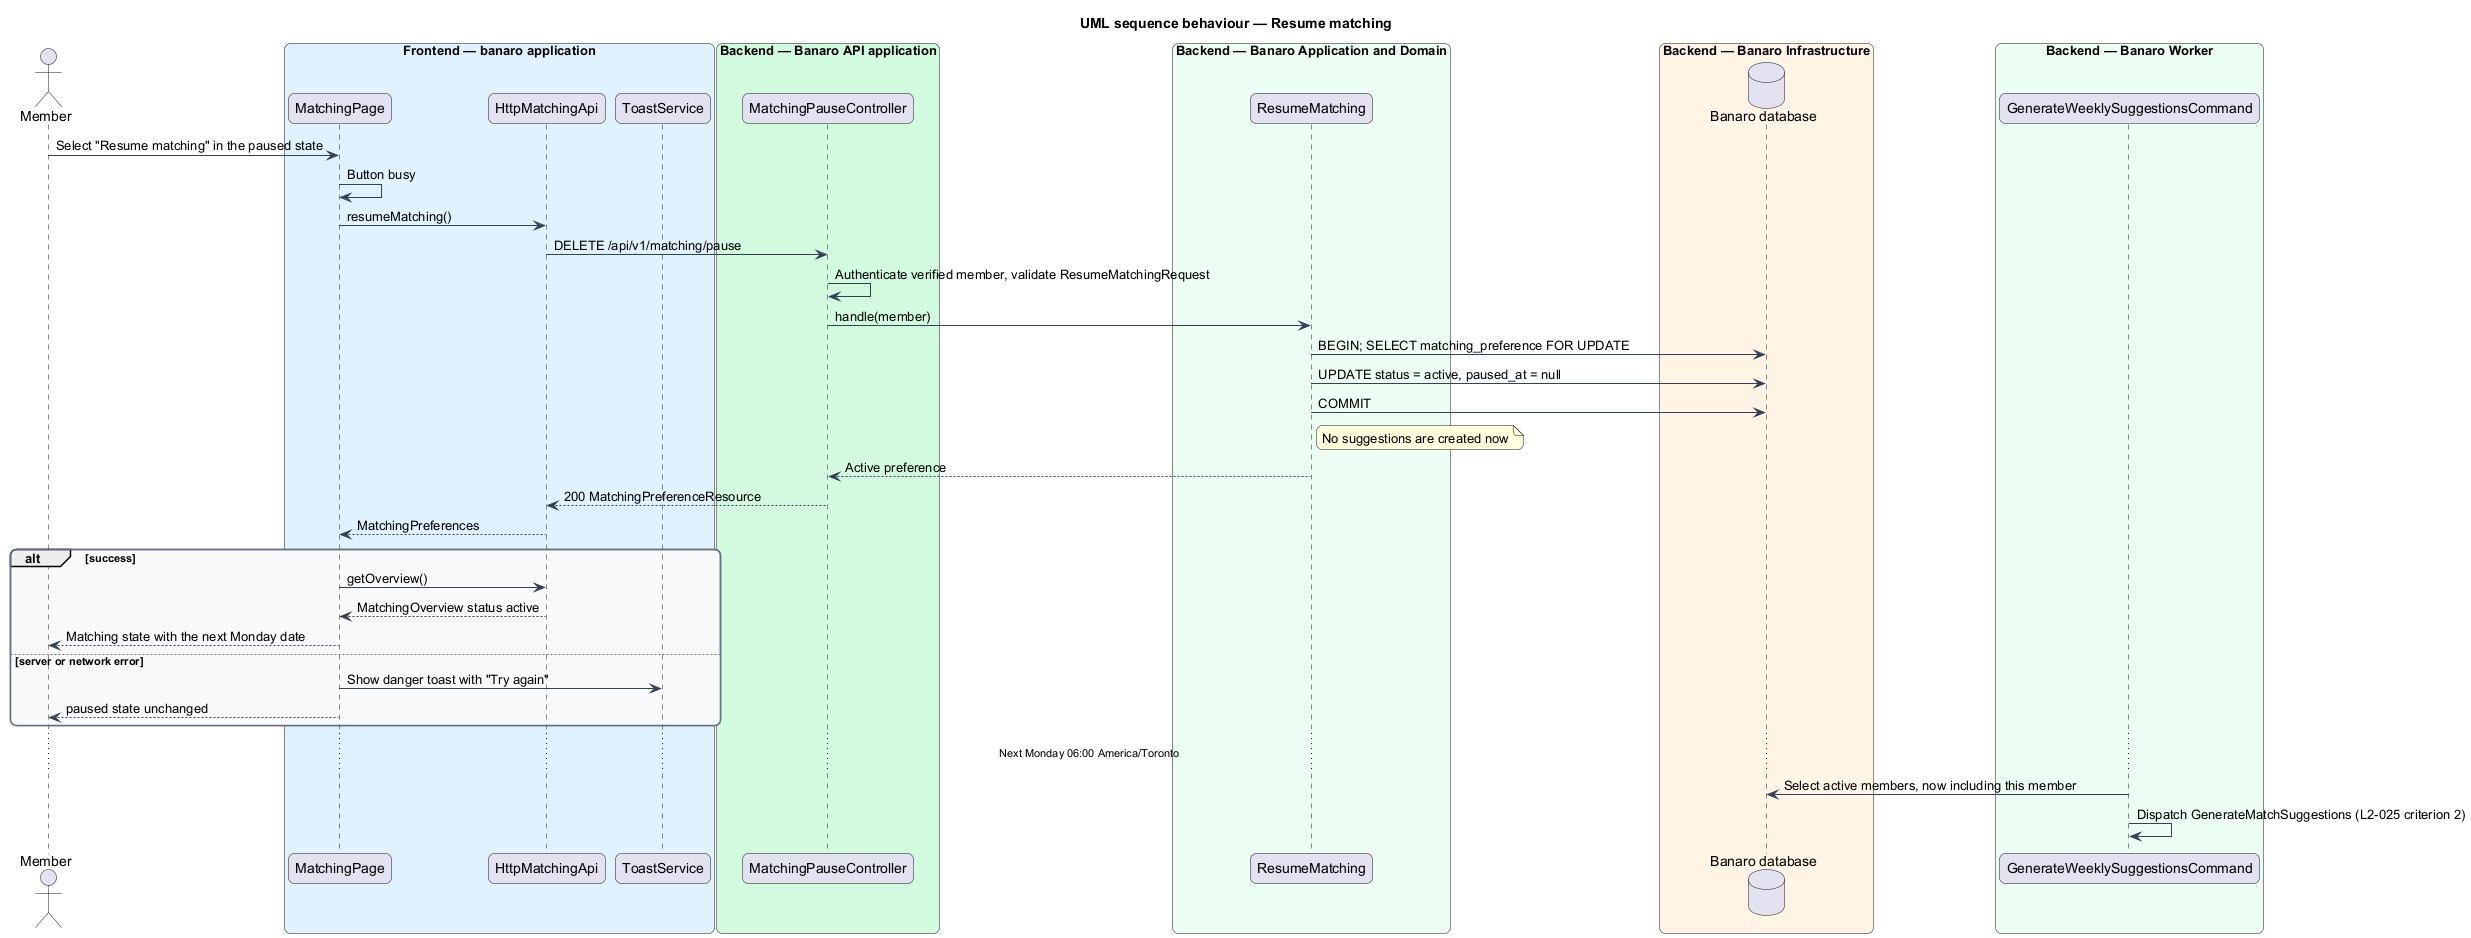

The diagram above was rendered by PlantUML. Its source (embedded in the PNG):
@startuml
title UML sequence behaviour — Resume matching
skinparam backgroundColor #FFFFFF
skinparam shadowing false
skinparam roundcorner 12
skinparam defaultFontName Arial
skinparam ArrowColor #344054
skinparam rectangle {
  BorderColor #344054
  FontColor #101828
}
skinparam package {
  BorderColor #667085
  FontColor #101828
  BackgroundColor #F9FAFB
}
actor "Member" as actor
box "Frontend — banaro application" #E0F2FE
  participant "MatchingPage" as page
  participant "HttpMatchingApi" as client
  participant "ToastService" as toast
end box
box "Backend — Banaro API application" #D1FADF
  participant "MatchingPauseController" as controller
end box
box "Backend — Banaro Application and Domain" #ECFDF3
  participant "ResumeMatching" as action
end box
box "Backend — Banaro Infrastructure" #FFF4E5
  database "Banaro database" as db
end box
box "Backend — Banaro Worker" #ECFDF3
  participant "GenerateWeeklySuggestionsCommand" as cmd
end box

actor -> page : Select "Resume matching" in the paused state
page -> page : Button busy
page -> client : resumeMatching()
client -> controller : DELETE /api/v1/matching/pause
controller -> controller : Authenticate verified member, validate ResumeMatchingRequest
controller -> action : handle(member)
action -> db : BEGIN; SELECT matching_preference FOR UPDATE
action -> db : UPDATE status = active, paused_at = null
action -> db : COMMIT
note right of action : No suggestions are created now
action --> controller : Active preference
controller --> client : 200 MatchingPreferenceResource
client --> page : MatchingPreferences
alt success
  page -> client : getOverview()
  client --> page : MatchingOverview status active
  page --> actor : Matching state with the next Monday date
else server or network error
  page -> toast : Show danger toast with "Try again"
  page --> actor : paused state unchanged
end
... Next Monday 06:00 America/Toronto ...
cmd -> db : Select active members, now including this member
cmd -> cmd : Dispatch GenerateMatchSuggestions (L2-025 criterion 2)
@enduml